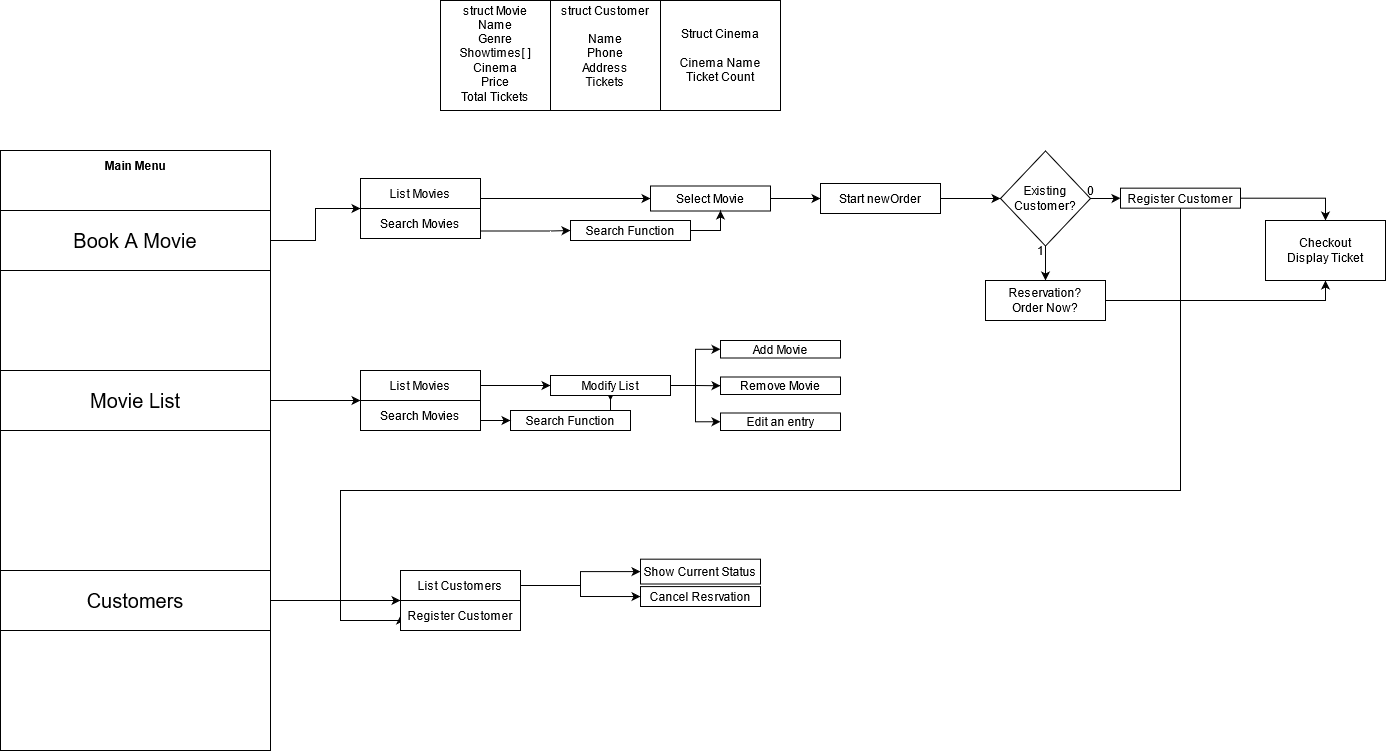

The diagram above was exported from draw.io. Its source (the exported page's mxGraphModel, read from the mxfile embedded in the PNG):
<mxGraphModel dx="1646" dy="891" grid="1" gridSize="10" guides="1" tooltips="1" connect="1" arrows="1" fold="1" page="1" pageScale="1" pageWidth="850" pageHeight="1100" math="0" shadow="0">
  <root>
    <mxCell id="0" />
    <mxCell id="1" parent="0" />
    <mxCell id="MQjQIE6I9ayWYpSRzbBU-1" style="edgeStyle=orthogonalEdgeStyle;rounded=0;orthogonalLoop=1;jettySize=auto;html=1;entryX=0;entryY=0.5;entryDx=0;entryDy=0;" edge="1" parent="1" source="MQjQIE6I9ayWYpSRzbBU-26" target="MQjQIE6I9ayWYpSRzbBU-57">
      <mxGeometry relative="1" as="geometry">
        <Array as="points">
          <mxPoint x="1230" y="720" />
          <mxPoint x="390" y="720" />
          <mxPoint x="390" y="850" />
          <mxPoint x="450" y="850" />
        </Array>
      </mxGeometry>
    </mxCell>
    <mxCell id="MQjQIE6I9ayWYpSRzbBU-2" value="" style="group" vertex="1" connectable="0" parent="1">
      <mxGeometry x="490" y="230" width="110" height="110" as="geometry" />
    </mxCell>
    <mxCell id="MQjQIE6I9ayWYpSRzbBU-3" value="" style="whiteSpace=wrap;html=1;aspect=fixed;" vertex="1" parent="MQjQIE6I9ayWYpSRzbBU-2">
      <mxGeometry width="110" height="110" as="geometry" />
    </mxCell>
    <mxCell id="MQjQIE6I9ayWYpSRzbBU-4" value="struct Movie" style="text;html=1;strokeColor=none;fillColor=none;align=center;verticalAlign=middle;whiteSpace=wrap;rounded=0;" vertex="1" parent="MQjQIE6I9ayWYpSRzbBU-2">
      <mxGeometry x="20" width="70" height="20" as="geometry" />
    </mxCell>
    <mxCell id="MQjQIE6I9ayWYpSRzbBU-5" value="&lt;div&gt;Name&lt;/div&gt;&lt;div&gt;Genre&lt;/div&gt;&lt;div&gt;Showtimes[ ]&lt;/div&gt;&lt;div&gt;Cinema&lt;/div&gt;&lt;div&gt;Price&lt;/div&gt;&lt;div&gt;Total Tickets&lt;br&gt;&lt;/div&gt;" style="text;html=1;strokeColor=none;fillColor=none;align=center;verticalAlign=middle;whiteSpace=wrap;rounded=0;" vertex="1" parent="MQjQIE6I9ayWYpSRzbBU-2">
      <mxGeometry x="15" y="20" width="80" height="80" as="geometry" />
    </mxCell>
    <mxCell id="MQjQIE6I9ayWYpSRzbBU-6" value="" style="group" vertex="1" connectable="0" parent="1">
      <mxGeometry x="600" y="230" width="110" height="110" as="geometry" />
    </mxCell>
    <mxCell id="MQjQIE6I9ayWYpSRzbBU-7" value="" style="whiteSpace=wrap;html=1;aspect=fixed;" vertex="1" parent="MQjQIE6I9ayWYpSRzbBU-6">
      <mxGeometry width="110" height="110" as="geometry" />
    </mxCell>
    <mxCell id="MQjQIE6I9ayWYpSRzbBU-8" value="struct Customer" style="text;html=1;strokeColor=none;fillColor=none;align=center;verticalAlign=middle;whiteSpace=wrap;rounded=0;" vertex="1" parent="MQjQIE6I9ayWYpSRzbBU-6">
      <mxGeometry width="110" height="20" as="geometry" />
    </mxCell>
    <mxCell id="MQjQIE6I9ayWYpSRzbBU-9" value="&lt;div&gt;Name&lt;/div&gt;&lt;div&gt;Phone&lt;br&gt;&lt;/div&gt;&lt;div&gt;Address&lt;/div&gt;&lt;div&gt;Tickets&lt;br&gt;&lt;/div&gt;" style="text;html=1;strokeColor=none;fillColor=none;align=center;verticalAlign=middle;whiteSpace=wrap;rounded=0;" vertex="1" parent="MQjQIE6I9ayWYpSRzbBU-6">
      <mxGeometry x="15" y="20" width="80" height="80" as="geometry" />
    </mxCell>
    <mxCell id="MQjQIE6I9ayWYpSRzbBU-10" value="m" style="group" vertex="1" connectable="0" parent="1">
      <mxGeometry x="410" y="408" width="120" height="60" as="geometry" />
    </mxCell>
    <mxCell id="MQjQIE6I9ayWYpSRzbBU-11" value="List Movies" style="rounded=0;whiteSpace=wrap;html=1;container=1;" vertex="1" parent="MQjQIE6I9ayWYpSRzbBU-10">
      <mxGeometry width="120" height="30" as="geometry">
        <mxRectangle width="90" height="20" as="alternateBounds" />
      </mxGeometry>
    </mxCell>
    <mxCell id="MQjQIE6I9ayWYpSRzbBU-12" value="&lt;div&gt;Search Movies&lt;/div&gt;" style="rounded=0;whiteSpace=wrap;html=1;container=1;" vertex="1" parent="MQjQIE6I9ayWYpSRzbBU-10">
      <mxGeometry y="30" width="120" height="30" as="geometry">
        <mxRectangle y="30" width="110" height="20" as="alternateBounds" />
      </mxGeometry>
    </mxCell>
    <mxCell id="MQjQIE6I9ayWYpSRzbBU-13" style="edgeStyle=orthogonalEdgeStyle;rounded=0;orthogonalLoop=1;jettySize=auto;html=1;" edge="1" parent="1" source="MQjQIE6I9ayWYpSRzbBU-11" target="MQjQIE6I9ayWYpSRzbBU-15">
      <mxGeometry relative="1" as="geometry">
        <mxPoint x="698" y="425" as="targetPoint" />
        <Array as="points">
          <mxPoint x="628" y="428" />
          <mxPoint x="628" y="428" />
        </Array>
      </mxGeometry>
    </mxCell>
    <mxCell id="MQjQIE6I9ayWYpSRzbBU-14" style="edgeStyle=orthogonalEdgeStyle;rounded=0;orthogonalLoop=1;jettySize=auto;html=1;entryX=0;entryY=0.5;entryDx=0;entryDy=0;" edge="1" parent="1" source="MQjQIE6I9ayWYpSRzbBU-15" target="MQjQIE6I9ayWYpSRzbBU-20">
      <mxGeometry relative="1" as="geometry" />
    </mxCell>
    <mxCell id="MQjQIE6I9ayWYpSRzbBU-15" value="Select Movie" style="rounded=0;whiteSpace=wrap;html=1;" vertex="1" parent="1">
      <mxGeometry x="700" y="415.5" width="120" height="25" as="geometry" />
    </mxCell>
    <mxCell id="MQjQIE6I9ayWYpSRzbBU-16" style="edgeStyle=orthogonalEdgeStyle;rounded=0;orthogonalLoop=1;jettySize=auto;html=1;" edge="1" parent="1" source="MQjQIE6I9ayWYpSRzbBU-17">
      <mxGeometry relative="1" as="geometry">
        <mxPoint x="770" y="440" as="targetPoint" />
      </mxGeometry>
    </mxCell>
    <mxCell id="MQjQIE6I9ayWYpSRzbBU-17" value="Search Function" style="rounded=0;whiteSpace=wrap;html=1;" vertex="1" parent="1">
      <mxGeometry x="620" y="450" width="120" height="20" as="geometry" />
    </mxCell>
    <mxCell id="MQjQIE6I9ayWYpSRzbBU-18" style="edgeStyle=orthogonalEdgeStyle;rounded=0;orthogonalLoop=1;jettySize=auto;html=1;exitX=1;exitY=0.75;exitDx=0;exitDy=0;entryX=0;entryY=0.5;entryDx=0;entryDy=0;" edge="1" parent="1" source="MQjQIE6I9ayWYpSRzbBU-12" target="MQjQIE6I9ayWYpSRzbBU-17">
      <mxGeometry relative="1" as="geometry">
        <Array as="points">
          <mxPoint x="600" y="460" />
        </Array>
      </mxGeometry>
    </mxCell>
    <mxCell id="MQjQIE6I9ayWYpSRzbBU-19" style="edgeStyle=orthogonalEdgeStyle;rounded=0;orthogonalLoop=1;jettySize=auto;html=1;" edge="1" parent="1" source="MQjQIE6I9ayWYpSRzbBU-20" target="MQjQIE6I9ayWYpSRzbBU-30">
      <mxGeometry relative="1" as="geometry" />
    </mxCell>
    <mxCell id="MQjQIE6I9ayWYpSRzbBU-20" value="Start newOrder" style="rounded=0;whiteSpace=wrap;html=1;" vertex="1" parent="1">
      <mxGeometry x="870" y="413" width="120" height="30" as="geometry" />
    </mxCell>
    <mxCell id="MQjQIE6I9ayWYpSRzbBU-21" style="edgeStyle=orthogonalEdgeStyle;rounded=0;orthogonalLoop=1;jettySize=auto;html=1;" edge="1" parent="1" source="MQjQIE6I9ayWYpSRzbBU-30" target="MQjQIE6I9ayWYpSRzbBU-24">
      <mxGeometry relative="1" as="geometry">
        <mxPoint x="1095" y="550" as="targetPoint" />
      </mxGeometry>
    </mxCell>
    <mxCell id="MQjQIE6I9ayWYpSRzbBU-22" style="edgeStyle=orthogonalEdgeStyle;rounded=0;orthogonalLoop=1;jettySize=auto;html=1;entryX=0;entryY=0.5;entryDx=0;entryDy=0;" edge="1" parent="1" source="MQjQIE6I9ayWYpSRzbBU-30" target="MQjQIE6I9ayWYpSRzbBU-26">
      <mxGeometry relative="1" as="geometry">
        <mxPoint x="1230" y="428" as="targetPoint" />
      </mxGeometry>
    </mxCell>
    <mxCell id="MQjQIE6I9ayWYpSRzbBU-23" style="edgeStyle=orthogonalEdgeStyle;rounded=0;orthogonalLoop=1;jettySize=auto;html=1;entryX=0.5;entryY=1;entryDx=0;entryDy=0;" edge="1" parent="1" source="MQjQIE6I9ayWYpSRzbBU-24" target="MQjQIE6I9ayWYpSRzbBU-28">
      <mxGeometry relative="1" as="geometry">
        <mxPoint x="1440" y="540" as="targetPoint" />
      </mxGeometry>
    </mxCell>
    <mxCell id="MQjQIE6I9ayWYpSRzbBU-24" value="&lt;div&gt;Reservation?&lt;/div&gt;&lt;div&gt;Order Now?&lt;br&gt;&lt;/div&gt;" style="rounded=0;whiteSpace=wrap;html=1;" vertex="1" parent="1">
      <mxGeometry x="1035" y="510" width="120" height="40" as="geometry" />
    </mxCell>
    <mxCell id="MQjQIE6I9ayWYpSRzbBU-25" style="edgeStyle=orthogonalEdgeStyle;rounded=0;orthogonalLoop=1;jettySize=auto;html=1;entryX=0.5;entryY=0;entryDx=0;entryDy=0;" edge="1" parent="1" source="MQjQIE6I9ayWYpSRzbBU-26" target="MQjQIE6I9ayWYpSRzbBU-28">
      <mxGeometry relative="1" as="geometry">
        <mxPoint x="1430" y="428" as="targetPoint" />
      </mxGeometry>
    </mxCell>
    <mxCell id="MQjQIE6I9ayWYpSRzbBU-26" value="Register Customer" style="rounded=0;whiteSpace=wrap;html=1;" vertex="1" parent="1">
      <mxGeometry x="1170" y="417.66" width="120" height="20" as="geometry" />
    </mxCell>
    <mxCell id="MQjQIE6I9ayWYpSRzbBU-27" style="edgeStyle=orthogonalEdgeStyle;rounded=0;orthogonalLoop=1;jettySize=auto;html=1;exitX=0.5;exitY=1;exitDx=0;exitDy=0;" edge="1" parent="1" source="MQjQIE6I9ayWYpSRzbBU-26" target="MQjQIE6I9ayWYpSRzbBU-26">
      <mxGeometry relative="1" as="geometry" />
    </mxCell>
    <mxCell id="MQjQIE6I9ayWYpSRzbBU-28" value="&lt;div&gt;Checkout&lt;/div&gt;&lt;div&gt;Display Ticket&lt;br&gt;&lt;/div&gt;" style="rounded=0;whiteSpace=wrap;html=1;" vertex="1" parent="1">
      <mxGeometry x="1315" y="450" width="120" height="60" as="geometry" />
    </mxCell>
    <mxCell id="MQjQIE6I9ayWYpSRzbBU-29" value="" style="group" vertex="1" connectable="0" parent="1">
      <mxGeometry x="1050" y="380.5" width="100" height="109.5" as="geometry" />
    </mxCell>
    <mxCell id="MQjQIE6I9ayWYpSRzbBU-30" value="Existing Customer?" style="rhombus;whiteSpace=wrap;html=1;" vertex="1" parent="MQjQIE6I9ayWYpSRzbBU-29">
      <mxGeometry width="90" height="95" as="geometry" />
    </mxCell>
    <mxCell id="MQjQIE6I9ayWYpSRzbBU-31" value="1" style="text;html=1;align=center;verticalAlign=middle;resizable=0;points=[];autosize=1;strokeColor=none;" vertex="1" parent="MQjQIE6I9ayWYpSRzbBU-29">
      <mxGeometry x="30" y="89.5" width="20" height="20" as="geometry" />
    </mxCell>
    <mxCell id="MQjQIE6I9ayWYpSRzbBU-32" value="0" style="text;html=1;align=center;verticalAlign=middle;resizable=0;points=[];autosize=1;strokeColor=none;" vertex="1" parent="MQjQIE6I9ayWYpSRzbBU-29">
      <mxGeometry x="80" y="29.5" width="20" height="20" as="geometry" />
    </mxCell>
    <mxCell id="MQjQIE6I9ayWYpSRzbBU-33" value="" style="rounded=0;whiteSpace=wrap;html=1;" vertex="1" parent="1">
      <mxGeometry x="50" y="380" width="270" height="600" as="geometry" />
    </mxCell>
    <mxCell id="MQjQIE6I9ayWYpSRzbBU-34" value="&lt;b&gt;Main Menu&lt;/b&gt;" style="text;html=1;strokeColor=none;fillColor=none;align=center;verticalAlign=middle;whiteSpace=wrap;rounded=0;" vertex="1" parent="1">
      <mxGeometry x="50" y="370" width="270" height="50" as="geometry" />
    </mxCell>
    <mxCell id="MQjQIE6I9ayWYpSRzbBU-35" style="edgeStyle=orthogonalEdgeStyle;rounded=0;orthogonalLoop=1;jettySize=auto;html=1;entryX=0;entryY=0;entryDx=0;entryDy=0;" edge="1" parent="1" source="MQjQIE6I9ayWYpSRzbBU-36" target="MQjQIE6I9ayWYpSRzbBU-12">
      <mxGeometry relative="1" as="geometry">
        <Array as="points">
          <mxPoint x="365" y="470" />
          <mxPoint x="365" y="438" />
        </Array>
      </mxGeometry>
    </mxCell>
    <mxCell id="MQjQIE6I9ayWYpSRzbBU-36" value="&lt;font style=&quot;font-size: 20px&quot;&gt;Book A Movie&lt;br&gt;&lt;/font&gt;" style="rounded=0;whiteSpace=wrap;html=1;" vertex="1" parent="1">
      <mxGeometry x="50" y="440" width="270" height="60" as="geometry" />
    </mxCell>
    <mxCell id="MQjQIE6I9ayWYpSRzbBU-37" style="edgeStyle=orthogonalEdgeStyle;rounded=0;orthogonalLoop=1;jettySize=auto;html=1;entryX=0;entryY=0;entryDx=0;entryDy=0;" edge="1" parent="1" source="MQjQIE6I9ayWYpSRzbBU-38" target="MQjQIE6I9ayWYpSRzbBU-41">
      <mxGeometry relative="1" as="geometry">
        <Array as="points">
          <mxPoint x="390" y="630" />
          <mxPoint x="390" y="630" />
        </Array>
      </mxGeometry>
    </mxCell>
    <mxCell id="MQjQIE6I9ayWYpSRzbBU-38" value="&lt;font style=&quot;font-size: 20px&quot;&gt;Movie List&lt;br&gt;&lt;/font&gt;" style="rounded=0;whiteSpace=wrap;html=1;" vertex="1" parent="1">
      <mxGeometry x="50" y="600" width="270" height="60" as="geometry" />
    </mxCell>
    <mxCell id="MQjQIE6I9ayWYpSRzbBU-39" value="m" style="group" vertex="1" connectable="0" parent="1">
      <mxGeometry x="410" y="600" width="120" height="60" as="geometry" />
    </mxCell>
    <mxCell id="MQjQIE6I9ayWYpSRzbBU-40" value="List Movies" style="rounded=0;whiteSpace=wrap;html=1;container=1;" vertex="1" parent="MQjQIE6I9ayWYpSRzbBU-39">
      <mxGeometry width="120" height="30" as="geometry">
        <mxRectangle width="90" height="20" as="alternateBounds" />
      </mxGeometry>
    </mxCell>
    <mxCell id="MQjQIE6I9ayWYpSRzbBU-41" value="&lt;div&gt;Search Movies&lt;/div&gt;" style="rounded=0;whiteSpace=wrap;html=1;container=1;" vertex="1" parent="MQjQIE6I9ayWYpSRzbBU-39">
      <mxGeometry y="30" width="120" height="30" as="geometry">
        <mxRectangle y="30" width="110" height="20" as="alternateBounds" />
      </mxGeometry>
    </mxCell>
    <mxCell id="MQjQIE6I9ayWYpSRzbBU-42" style="edgeStyle=orthogonalEdgeStyle;rounded=0;orthogonalLoop=1;jettySize=auto;html=1;exitX=0.5;exitY=0;exitDx=0;exitDy=0;" edge="1" parent="1" source="MQjQIE6I9ayWYpSRzbBU-43">
      <mxGeometry relative="1" as="geometry">
        <mxPoint x="660" y="630" as="targetPoint" />
        <Array as="points">
          <mxPoint x="660" y="620" />
          <mxPoint x="660" y="620" />
        </Array>
      </mxGeometry>
    </mxCell>
    <mxCell id="MQjQIE6I9ayWYpSRzbBU-43" value="Search Function" style="rounded=0;whiteSpace=wrap;html=1;" vertex="1" parent="1">
      <mxGeometry x="560" y="640" width="120" height="20" as="geometry" />
    </mxCell>
    <mxCell id="MQjQIE6I9ayWYpSRzbBU-44" style="edgeStyle=orthogonalEdgeStyle;rounded=0;orthogonalLoop=1;jettySize=auto;html=1;entryX=0;entryY=0.5;entryDx=0;entryDy=0;" edge="1" parent="1" source="MQjQIE6I9ayWYpSRzbBU-40" target="MQjQIE6I9ayWYpSRzbBU-48">
      <mxGeometry relative="1" as="geometry">
        <mxPoint x="630" y="615" as="targetPoint" />
      </mxGeometry>
    </mxCell>
    <mxCell id="MQjQIE6I9ayWYpSRzbBU-45" style="edgeStyle=orthogonalEdgeStyle;rounded=0;orthogonalLoop=1;jettySize=auto;html=1;entryX=0;entryY=0.5;entryDx=0;entryDy=0;" edge="1" parent="1" source="MQjQIE6I9ayWYpSRzbBU-48" target="MQjQIE6I9ayWYpSRzbBU-50">
      <mxGeometry relative="1" as="geometry" />
    </mxCell>
    <mxCell id="MQjQIE6I9ayWYpSRzbBU-46" style="edgeStyle=orthogonalEdgeStyle;rounded=0;orthogonalLoop=1;jettySize=auto;html=1;exitX=1;exitY=0.5;exitDx=0;exitDy=0;entryX=0;entryY=0.5;entryDx=0;entryDy=0;" edge="1" parent="1" source="MQjQIE6I9ayWYpSRzbBU-48" target="MQjQIE6I9ayWYpSRzbBU-51">
      <mxGeometry relative="1" as="geometry" />
    </mxCell>
    <mxCell id="MQjQIE6I9ayWYpSRzbBU-47" style="edgeStyle=orthogonalEdgeStyle;rounded=0;orthogonalLoop=1;jettySize=auto;html=1;exitX=1;exitY=0.5;exitDx=0;exitDy=0;entryX=0;entryY=0.5;entryDx=0;entryDy=0;" edge="1" parent="1" source="MQjQIE6I9ayWYpSRzbBU-48" target="MQjQIE6I9ayWYpSRzbBU-52">
      <mxGeometry relative="1" as="geometry" />
    </mxCell>
    <mxCell id="MQjQIE6I9ayWYpSRzbBU-48" value="Modify List" style="rounded=0;whiteSpace=wrap;html=1;" vertex="1" parent="1">
      <mxGeometry x="600" y="605" width="120" height="20" as="geometry" />
    </mxCell>
    <mxCell id="MQjQIE6I9ayWYpSRzbBU-49" style="edgeStyle=orthogonalEdgeStyle;rounded=0;orthogonalLoop=1;jettySize=auto;html=1;entryX=0;entryY=0.5;entryDx=0;entryDy=0;" edge="1" parent="1" source="MQjQIE6I9ayWYpSRzbBU-41" target="MQjQIE6I9ayWYpSRzbBU-43">
      <mxGeometry relative="1" as="geometry">
        <Array as="points">
          <mxPoint x="540" y="650" />
          <mxPoint x="540" y="650" />
        </Array>
      </mxGeometry>
    </mxCell>
    <mxCell id="MQjQIE6I9ayWYpSRzbBU-50" value="Add Movie" style="rounded=0;whiteSpace=wrap;html=1;" vertex="1" parent="1">
      <mxGeometry x="770" y="570" width="120" height="17.5" as="geometry" />
    </mxCell>
    <mxCell id="MQjQIE6I9ayWYpSRzbBU-51" value="Remove Movie" style="rounded=0;whiteSpace=wrap;html=1;" vertex="1" parent="1">
      <mxGeometry x="770" y="606.5" width="120" height="17.5" as="geometry" />
    </mxCell>
    <mxCell id="MQjQIE6I9ayWYpSRzbBU-52" value="Edit an entry" style="rounded=0;whiteSpace=wrap;html=1;" vertex="1" parent="1">
      <mxGeometry x="770" y="642.5" width="120" height="17.5" as="geometry" />
    </mxCell>
    <mxCell id="MQjQIE6I9ayWYpSRzbBU-53" style="edgeStyle=orthogonalEdgeStyle;rounded=0;orthogonalLoop=1;jettySize=auto;html=1;entryX=0;entryY=0;entryDx=0;entryDy=0;" edge="1" parent="1" source="MQjQIE6I9ayWYpSRzbBU-54" target="MQjQIE6I9ayWYpSRzbBU-57">
      <mxGeometry relative="1" as="geometry">
        <Array as="points">
          <mxPoint x="390" y="830" />
          <mxPoint x="390" y="830" />
        </Array>
      </mxGeometry>
    </mxCell>
    <mxCell id="MQjQIE6I9ayWYpSRzbBU-54" value="&lt;font style=&quot;font-size: 20px&quot;&gt;Customers&lt;/font&gt;" style="rounded=0;whiteSpace=wrap;html=1;" vertex="1" parent="1">
      <mxGeometry x="50" y="800" width="270" height="60" as="geometry" />
    </mxCell>
    <mxCell id="MQjQIE6I9ayWYpSRzbBU-55" value="m" style="group" vertex="1" connectable="0" parent="1">
      <mxGeometry x="450" y="800" width="120" height="60" as="geometry" />
    </mxCell>
    <mxCell id="MQjQIE6I9ayWYpSRzbBU-56" value="List Customers" style="rounded=0;whiteSpace=wrap;html=1;container=1;" vertex="1" parent="MQjQIE6I9ayWYpSRzbBU-55">
      <mxGeometry width="120" height="30" as="geometry">
        <mxRectangle width="90" height="20" as="alternateBounds" />
      </mxGeometry>
    </mxCell>
    <mxCell id="MQjQIE6I9ayWYpSRzbBU-57" value="Register Customer" style="rounded=0;whiteSpace=wrap;html=1;container=1;" vertex="1" parent="MQjQIE6I9ayWYpSRzbBU-55">
      <mxGeometry y="30" width="120" height="30" as="geometry">
        <mxRectangle y="30" width="110" height="20" as="alternateBounds" />
      </mxGeometry>
    </mxCell>
    <mxCell id="MQjQIE6I9ayWYpSRzbBU-58" style="edgeStyle=orthogonalEdgeStyle;rounded=0;orthogonalLoop=1;jettySize=auto;html=1;exitX=1;exitY=0.5;exitDx=0;exitDy=0;" edge="1" parent="1" source="MQjQIE6I9ayWYpSRzbBU-56" target="MQjQIE6I9ayWYpSRzbBU-59">
      <mxGeometry relative="1" as="geometry">
        <mxPoint x="730" y="815.166666666667" as="targetPoint" />
      </mxGeometry>
    </mxCell>
    <mxCell id="MQjQIE6I9ayWYpSRzbBU-59" value="Show Current Status" style="rounded=0;whiteSpace=wrap;html=1;" vertex="1" parent="1">
      <mxGeometry x="690" y="788.67" width="120" height="24.83" as="geometry" />
    </mxCell>
    <mxCell id="MQjQIE6I9ayWYpSRzbBU-60" value="Cancel Resrvation" style="rounded=0;whiteSpace=wrap;html=1;" vertex="1" parent="1">
      <mxGeometry x="690" y="816.09" width="120" height="19.91" as="geometry" />
    </mxCell>
    <mxCell id="MQjQIE6I9ayWYpSRzbBU-61" style="edgeStyle=orthogonalEdgeStyle;rounded=0;orthogonalLoop=1;jettySize=auto;html=1;exitX=1;exitY=0.5;exitDx=0;exitDy=0;entryX=0;entryY=0.5;entryDx=0;entryDy=0;" edge="1" parent="1" source="MQjQIE6I9ayWYpSRzbBU-56" target="MQjQIE6I9ayWYpSRzbBU-60">
      <mxGeometry relative="1" as="geometry" />
    </mxCell>
    <mxCell id="MQjQIE6I9ayWYpSRzbBU-62" value="&lt;div&gt;Struct Cinema&lt;/div&gt;&lt;div&gt;&lt;br&gt;&lt;/div&gt;&lt;div&gt;Cinema Name&lt;/div&gt;&lt;div&gt;Ticket Count&lt;br&gt;&lt;/div&gt;" style="rounded=0;whiteSpace=wrap;html=1;" vertex="1" parent="1">
      <mxGeometry x="710" y="230" width="120" height="110" as="geometry" />
    </mxCell>
  </root>
</mxGraphModel>